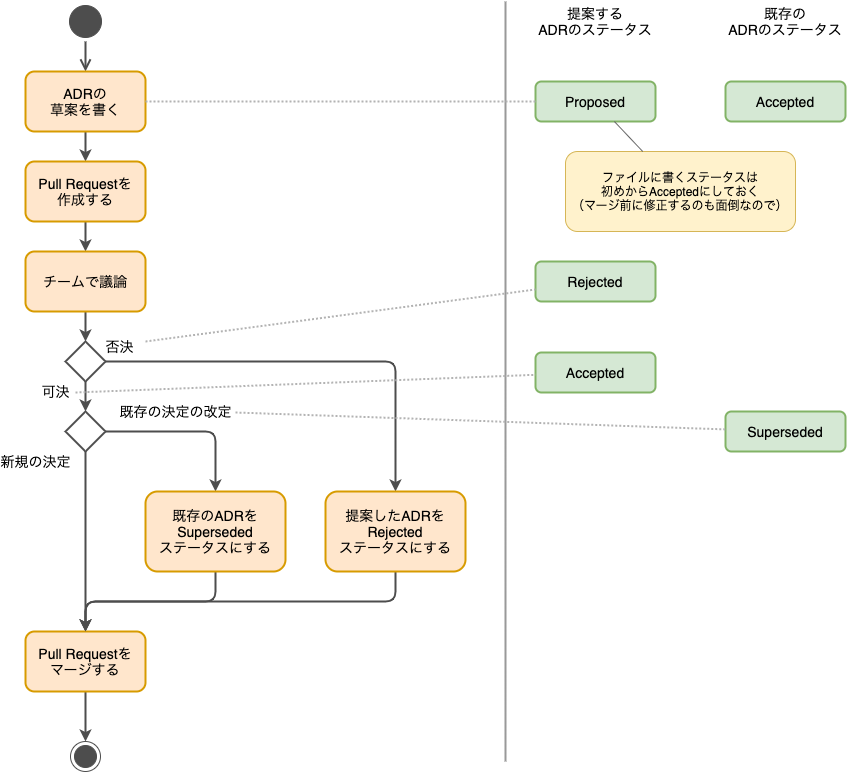

The diagram above was exported from draw.io. Its source (the exported page's mxGraphModel, read from the mxfile embedded in the PNG):
<mxGraphModel dx="1106" dy="997" grid="1" gridSize="10" guides="1" tooltips="1" connect="1" arrows="1" fold="1" page="1" pageScale="1" pageWidth="1169" pageHeight="827" math="0" shadow="0">
  <root>
    <mxCell id="0" />
    <mxCell id="1" parent="0" />
    <mxCell id="S5WiLjIIapEwEmHi08cf-1" value="" style="ellipse;html=1;shape=startState;strokeColor=#4D4D4D;fillColor=#4D4D4D;" parent="1" vertex="1">
      <mxGeometry x="210" y="29" width="40" height="40" as="geometry" />
    </mxCell>
    <mxCell id="S5WiLjIIapEwEmHi08cf-2" value="" style="html=1;verticalAlign=bottom;endArrow=open;endSize=8;strokeColor=#4D4D4D;strokeWidth=2;" parent="1" source="S5WiLjIIapEwEmHi08cf-1" target="S5WiLjIIapEwEmHi08cf-3" edge="1">
      <mxGeometry relative="1" as="geometry">
        <mxPoint x="230" y="89" as="targetPoint" />
        <mxPoint x="190" y="79" as="sourcePoint" />
      </mxGeometry>
    </mxCell>
    <mxCell id="S5WiLjIIapEwEmHi08cf-5" style="edgeStyle=none;rounded=0;jumpSize=0;orthogonalLoop=1;jettySize=auto;html=1;strokeColor=#4D4D4D;strokeWidth=2;" parent="1" source="S5WiLjIIapEwEmHi08cf-3" target="S5WiLjIIapEwEmHi08cf-4" edge="1">
      <mxGeometry relative="1" as="geometry" />
    </mxCell>
    <mxCell id="S5WiLjIIapEwEmHi08cf-3" value="ADRの&lt;br style=&quot;font-size: 14px;&quot;&gt;草案を書く" style="rounded=1;whiteSpace=wrap;html=1;strokeColor=#d79b00;strokeWidth=2;fontSize=14;fillColor=#ffe6cc;" parent="1" vertex="1">
      <mxGeometry x="170" y="99" width="120" height="60" as="geometry" />
    </mxCell>
    <mxCell id="S5WiLjIIapEwEmHi08cf-7" style="edgeStyle=none;rounded=0;jumpSize=0;orthogonalLoop=1;jettySize=auto;html=1;strokeColor=#4D4D4D;strokeWidth=2;" parent="1" source="S5WiLjIIapEwEmHi08cf-4" target="S5WiLjIIapEwEmHi08cf-20" edge="1">
      <mxGeometry relative="1" as="geometry" />
    </mxCell>
    <mxCell id="S5WiLjIIapEwEmHi08cf-4" value="Pull Requestを&lt;br style=&quot;font-size: 14px;&quot;&gt;作成する" style="rounded=1;whiteSpace=wrap;html=1;strokeColor=#d79b00;strokeWidth=2;fontSize=14;fillColor=#ffe6cc;" parent="1" vertex="1">
      <mxGeometry x="170" y="189" width="120" height="60" as="geometry" />
    </mxCell>
    <mxCell id="S5WiLjIIapEwEmHi08cf-9" value="可決" style="edgeStyle=none;rounded=0;jumpSize=0;orthogonalLoop=1;jettySize=auto;html=1;strokeColor=#4D4D4D;strokeWidth=2;fontSize=14;" parent="1" source="S5WiLjIIapEwEmHi08cf-6" target="S5WiLjIIapEwEmHi08cf-8" edge="1">
      <mxGeometry x="-0.3333" y="-30" relative="1" as="geometry">
        <mxPoint as="offset" />
      </mxGeometry>
    </mxCell>
    <mxCell id="S5WiLjIIapEwEmHi08cf-11" value="否決" style="edgeStyle=elbowEdgeStyle;rounded=1;jumpSize=0;orthogonalLoop=1;jettySize=auto;html=1;fontSize=14;strokeColor=#4D4D4D;strokeWidth=2;" parent="1" source="S5WiLjIIapEwEmHi08cf-6" target="S5WiLjIIapEwEmHi08cf-28" edge="1">
      <mxGeometry x="-0.931" y="15" relative="1" as="geometry">
        <mxPoint x="470" y="519" as="targetPoint" />
        <Array as="points">
          <mxPoint x="540" y="469" />
          <mxPoint x="470" y="509" />
        </Array>
        <mxPoint as="offset" />
      </mxGeometry>
    </mxCell>
    <mxCell id="S5WiLjIIapEwEmHi08cf-6" value="" style="strokeWidth=2;html=1;shape=mxgraph.flowchart.decision;whiteSpace=wrap;strokeColor=#4D4D4D;" parent="1" vertex="1">
      <mxGeometry x="210" y="369" width="40" height="40" as="geometry" />
    </mxCell>
    <mxCell id="S5WiLjIIapEwEmHi08cf-14" value="既存の決定の改定" style="edgeStyle=orthogonalEdgeStyle;rounded=1;jumpSize=0;orthogonalLoop=1;jettySize=auto;html=1;fontSize=14;strokeColor=#4D4D4D;strokeWidth=2;elbow=vertical;" parent="1" source="S5WiLjIIapEwEmHi08cf-8" target="S5WiLjIIapEwEmHi08cf-13" edge="1">
      <mxGeometry x="-0.1765" y="20" relative="1" as="geometry">
        <mxPoint as="offset" />
      </mxGeometry>
    </mxCell>
    <mxCell id="S5WiLjIIapEwEmHi08cf-17" value="新規の決定" style="edgeStyle=orthogonalEdgeStyle;rounded=1;jumpSize=0;orthogonalLoop=1;jettySize=auto;html=1;fontSize=14;strokeColor=#4D4D4D;strokeWidth=2;" parent="1" source="S5WiLjIIapEwEmHi08cf-8" target="S5WiLjIIapEwEmHi08cf-16" edge="1">
      <mxGeometry x="-0.8889" y="-50" relative="1" as="geometry">
        <mxPoint as="offset" />
      </mxGeometry>
    </mxCell>
    <mxCell id="S5WiLjIIapEwEmHi08cf-8" value="" style="strokeWidth=2;html=1;shape=mxgraph.flowchart.decision;whiteSpace=wrap;strokeColor=#4D4D4D;" parent="1" vertex="1">
      <mxGeometry x="210" y="439" width="40" height="40" as="geometry" />
    </mxCell>
    <mxCell id="S5WiLjIIapEwEmHi08cf-10" value="" style="ellipse;html=1;shape=endState;fontSize=12;fillColor=#4D4D4D;strokeColor=#4D4D4D;" parent="1" vertex="1">
      <mxGeometry x="215" y="769" width="30" height="30" as="geometry" />
    </mxCell>
    <mxCell id="S5WiLjIIapEwEmHi08cf-19" style="edgeStyle=elbowEdgeStyle;rounded=1;jumpSize=0;orthogonalLoop=1;jettySize=auto;html=1;fontSize=14;strokeColor=#4D4D4D;strokeWidth=2;" parent="1" source="S5WiLjIIapEwEmHi08cf-13" target="S5WiLjIIapEwEmHi08cf-16" edge="1">
      <mxGeometry relative="1" as="geometry" />
    </mxCell>
    <mxCell id="S5WiLjIIapEwEmHi08cf-13" value="既存のADRを&lt;br&gt;Superseded&lt;br&gt;ステータスにする" style="rounded=1;whiteSpace=wrap;html=1;strokeColor=#d79b00;strokeWidth=2;fontSize=14;fillColor=#ffe6cc;" parent="1" vertex="1">
      <mxGeometry x="290" y="519" width="140" height="80" as="geometry" />
    </mxCell>
    <mxCell id="S5WiLjIIapEwEmHi08cf-18" style="edgeStyle=orthogonalEdgeStyle;rounded=1;jumpSize=0;orthogonalLoop=1;jettySize=auto;html=1;fontSize=14;strokeColor=#4D4D4D;strokeWidth=2;" parent="1" source="S5WiLjIIapEwEmHi08cf-16" target="S5WiLjIIapEwEmHi08cf-10" edge="1">
      <mxGeometry relative="1" as="geometry" />
    </mxCell>
    <mxCell id="S5WiLjIIapEwEmHi08cf-16" value="Pull Requestを&lt;br style=&quot;font-size: 14px&quot;&gt;マージする" style="rounded=1;whiteSpace=wrap;html=1;strokeColor=#d79b00;strokeWidth=2;fontSize=14;fillColor=#ffe6cc;" parent="1" vertex="1">
      <mxGeometry x="170" y="659" width="120" height="60" as="geometry" />
    </mxCell>
    <mxCell id="S5WiLjIIapEwEmHi08cf-22" style="edgeStyle=elbowEdgeStyle;rounded=1;jumpSize=0;orthogonalLoop=1;jettySize=auto;html=1;fontSize=14;strokeColor=#4D4D4D;strokeWidth=2;" parent="1" source="S5WiLjIIapEwEmHi08cf-20" target="S5WiLjIIapEwEmHi08cf-6" edge="1">
      <mxGeometry relative="1" as="geometry" />
    </mxCell>
    <mxCell id="S5WiLjIIapEwEmHi08cf-20" value="チームで議論" style="rounded=1;whiteSpace=wrap;html=1;strokeColor=#d79b00;strokeWidth=2;fontSize=14;fillColor=#ffe6cc;" parent="1" vertex="1">
      <mxGeometry x="170" y="279" width="120" height="60" as="geometry" />
    </mxCell>
    <mxCell id="S5WiLjIIapEwEmHi08cf-23" value="" style="endArrow=none;html=1;fontSize=14;strokeWidth=2;strokeColor=#999999;" parent="1" edge="1">
      <mxGeometry width="50" height="50" relative="1" as="geometry">
        <mxPoint x="650" y="789" as="sourcePoint" />
        <mxPoint x="650" y="29" as="targetPoint" />
      </mxGeometry>
    </mxCell>
    <mxCell id="S5WiLjIIapEwEmHi08cf-24" value="提案する&lt;br&gt;ADRのステータス" style="text;html=1;strokeColor=none;fillColor=none;align=center;verticalAlign=middle;whiteSpace=wrap;rounded=0;fontSize=14;" parent="1" vertex="1">
      <mxGeometry x="670" y="29" width="140" height="40" as="geometry" />
    </mxCell>
    <mxCell id="S5WiLjIIapEwEmHi08cf-25" value="Proposed" style="rounded=1;whiteSpace=wrap;html=1;fontSize=14;strokeColor=#82b366;strokeWidth=2;fillColor=#d5e8d4;" parent="1" vertex="1">
      <mxGeometry x="680" y="109" width="120" height="40" as="geometry" />
    </mxCell>
    <mxCell id="S5WiLjIIapEwEmHi08cf-26" value="Rejected" style="rounded=1;whiteSpace=wrap;html=1;fontSize=14;strokeColor=#82b366;strokeWidth=2;fillColor=#d5e8d4;" parent="1" vertex="1">
      <mxGeometry x="680" y="289" width="120" height="40" as="geometry" />
    </mxCell>
    <mxCell id="S5WiLjIIapEwEmHi08cf-29" style="edgeStyle=elbowEdgeStyle;rounded=1;jumpSize=0;orthogonalLoop=1;jettySize=auto;html=1;fontSize=14;strokeWidth=2;elbow=vertical;strokeColor=#4D4D4D;" parent="1" source="S5WiLjIIapEwEmHi08cf-28" target="S5WiLjIIapEwEmHi08cf-16" edge="1">
      <mxGeometry relative="1" as="geometry" />
    </mxCell>
    <mxCell id="S5WiLjIIapEwEmHi08cf-28" value="提案したADRを&lt;br&gt;Rejected&lt;br&gt;ステータスにする" style="rounded=1;whiteSpace=wrap;html=1;strokeColor=#d79b00;strokeWidth=2;fontSize=14;fillColor=#ffe6cc;" parent="1" vertex="1">
      <mxGeometry x="470" y="519" width="140" height="80" as="geometry" />
    </mxCell>
    <mxCell id="S5WiLjIIapEwEmHi08cf-30" value="" style="endArrow=none;dashed=1;html=1;dashPattern=1 1;strokeWidth=2;fontSize=14;strokeColor=#B3B3B3;" parent="1" target="S5WiLjIIapEwEmHi08cf-26" edge="1">
      <mxGeometry width="50" height="50" relative="1" as="geometry">
        <mxPoint x="290" y="369" as="sourcePoint" />
        <mxPoint x="920" y="409" as="targetPoint" />
      </mxGeometry>
    </mxCell>
    <mxCell id="S5WiLjIIapEwEmHi08cf-31" value="" style="endArrow=none;dashed=1;html=1;dashPattern=1 1;strokeWidth=2;fontSize=14;strokeColor=#B3B3B3;" parent="1" source="S5WiLjIIapEwEmHi08cf-3" target="S5WiLjIIapEwEmHi08cf-25" edge="1">
      <mxGeometry width="50" height="50" relative="1" as="geometry">
        <mxPoint x="300" y="199" as="sourcePoint" />
        <mxPoint x="930" y="199" as="targetPoint" />
      </mxGeometry>
    </mxCell>
    <mxCell id="S5WiLjIIapEwEmHi08cf-32" value="Accepted" style="rounded=1;whiteSpace=wrap;html=1;fontSize=14;strokeColor=#82b366;strokeWidth=2;fillColor=#d5e8d4;" parent="1" vertex="1">
      <mxGeometry x="680" y="380" width="120" height="40" as="geometry" />
    </mxCell>
    <mxCell id="S5WiLjIIapEwEmHi08cf-34" value="" style="endArrow=none;dashed=1;html=1;dashPattern=1 1;strokeWidth=2;fontSize=14;strokeColor=#B3B3B3;" parent="1" target="S5WiLjIIapEwEmHi08cf-32" edge="1">
      <mxGeometry width="50" height="50" relative="1" as="geometry">
        <mxPoint x="220" y="420" as="sourcePoint" />
        <mxPoint x="930" y="379" as="targetPoint" />
      </mxGeometry>
    </mxCell>
    <mxCell id="S5WiLjIIapEwEmHi08cf-35" value="Superseded" style="rounded=1;whiteSpace=wrap;html=1;fontSize=14;strokeColor=#82b366;strokeWidth=2;fillColor=#d5e8d4;" parent="1" vertex="1">
      <mxGeometry x="870" y="439" width="120" height="40" as="geometry" />
    </mxCell>
    <mxCell id="S5WiLjIIapEwEmHi08cf-37" value="" style="endArrow=none;dashed=1;html=1;dashPattern=1 1;strokeWidth=2;fontSize=14;strokeColor=#B3B3B3;" parent="1" target="S5WiLjIIapEwEmHi08cf-35" edge="1">
      <mxGeometry width="50" height="50" relative="1" as="geometry">
        <mxPoint x="380" y="440" as="sourcePoint" />
        <mxPoint x="930" y="499" as="targetPoint" />
      </mxGeometry>
    </mxCell>
    <mxCell id="S5WiLjIIapEwEmHi08cf-38" value="既存の&lt;br&gt;ADRのステータス" style="text;html=1;strokeColor=none;fillColor=none;align=center;verticalAlign=middle;whiteSpace=wrap;rounded=0;fontSize=14;" parent="1" vertex="1">
      <mxGeometry x="860" y="29" width="140" height="40" as="geometry" />
    </mxCell>
    <mxCell id="S5WiLjIIapEwEmHi08cf-39" value="Accepted" style="rounded=1;whiteSpace=wrap;html=1;fontSize=14;strokeColor=#82b366;strokeWidth=2;fillColor=#d5e8d4;" parent="1" vertex="1">
      <mxGeometry x="870" y="109" width="120" height="40" as="geometry" />
    </mxCell>
    <mxCell id="fySh0AyksnLcR0DAj-TL-5" value="ファイルに書くステータスは&lt;br&gt;初めからAcceptedにしておく&lt;br&gt;（マージ前に修正するのも面倒なので）" style="rounded=1;whiteSpace=wrap;html=1;fillColor=#fff2cc;strokeColor=#d6b656;" vertex="1" parent="1">
      <mxGeometry x="710" y="179" width="230" height="80" as="geometry" />
    </mxCell>
    <mxCell id="fySh0AyksnLcR0DAj-TL-6" value="" style="endArrow=none;html=1;strokeColor=#666666;" edge="1" parent="1" source="fySh0AyksnLcR0DAj-TL-5" target="S5WiLjIIapEwEmHi08cf-25">
      <mxGeometry width="50" height="50" relative="1" as="geometry">
        <mxPoint x="540" y="350" as="sourcePoint" />
        <mxPoint x="590" y="300" as="targetPoint" />
      </mxGeometry>
    </mxCell>
  </root>
</mxGraphModel>